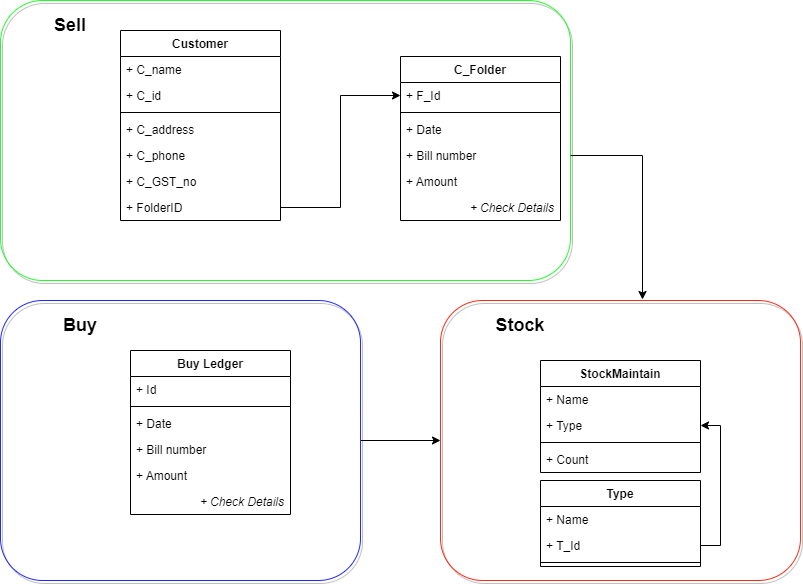

The diagram above was exported from draw.io. Its source (the exported page's mxGraphModel, read from the mxfile embedded in the PNG):
<mxGraphModel dx="1038" dy="589" grid="1" gridSize="10" guides="1" tooltips="1" connect="1" arrows="1" fold="1" page="1" pageScale="1" pageWidth="850" pageHeight="1100" math="0" shadow="0">
  <root>
    <mxCell id="0" />
    <mxCell id="1" parent="0" />
    <mxCell id="_Do9QPgOnXaniYhXa6N1-20" value="" style="rounded=1;whiteSpace=wrap;html=1;sketch=0;fillColor=none;strokeColor=#21FF29;shadow=1;" parent="1" vertex="1">
      <mxGeometry x="40" y="20" width="570" height="280" as="geometry" />
    </mxCell>
    <mxCell id="_Do9QPgOnXaniYhXa6N1-4" value="Customer" style="swimlane;fontStyle=1;align=center;verticalAlign=top;childLayout=stackLayout;horizontal=1;startSize=26;horizontalStack=0;resizeParent=1;resizeParentMax=0;resizeLast=0;collapsible=1;marginBottom=0;" parent="1" vertex="1">
      <mxGeometry x="160" y="50" width="160" height="190" as="geometry" />
    </mxCell>
    <mxCell id="_Do9QPgOnXaniYhXa6N1-11" value="+ C_name" style="text;strokeColor=none;fillColor=none;align=left;verticalAlign=top;spacingLeft=4;spacingRight=4;overflow=hidden;rotatable=0;points=[[0,0.5],[1,0.5]];portConstraint=eastwest;" parent="_Do9QPgOnXaniYhXa6N1-4" vertex="1">
      <mxGeometry y="26" width="160" height="26" as="geometry" />
    </mxCell>
    <mxCell id="_Do9QPgOnXaniYhXa6N1-5" value="+ C_id" style="text;strokeColor=none;fillColor=none;align=left;verticalAlign=top;spacingLeft=4;spacingRight=4;overflow=hidden;rotatable=0;points=[[0,0.5],[1,0.5]];portConstraint=eastwest;" parent="_Do9QPgOnXaniYhXa6N1-4" vertex="1">
      <mxGeometry y="52" width="160" height="26" as="geometry" />
    </mxCell>
    <mxCell id="_Do9QPgOnXaniYhXa6N1-6" value="" style="line;strokeWidth=1;fillColor=none;align=left;verticalAlign=middle;spacingTop=-1;spacingLeft=3;spacingRight=3;rotatable=0;labelPosition=right;points=[];portConstraint=eastwest;strokeColor=inherit;" parent="_Do9QPgOnXaniYhXa6N1-4" vertex="1">
      <mxGeometry y="78" width="160" height="8" as="geometry" />
    </mxCell>
    <mxCell id="_Do9QPgOnXaniYhXa6N1-7" value="+ C_address" style="text;strokeColor=none;fillColor=none;align=left;verticalAlign=top;spacingLeft=4;spacingRight=4;overflow=hidden;rotatable=0;points=[[0,0.5],[1,0.5]];portConstraint=eastwest;" parent="_Do9QPgOnXaniYhXa6N1-4" vertex="1">
      <mxGeometry y="86" width="160" height="26" as="geometry" />
    </mxCell>
    <mxCell id="_Do9QPgOnXaniYhXa6N1-9" value="+ C_phone" style="text;strokeColor=none;fillColor=none;align=left;verticalAlign=top;spacingLeft=4;spacingRight=4;overflow=hidden;rotatable=0;points=[[0,0.5],[1,0.5]];portConstraint=eastwest;" parent="_Do9QPgOnXaniYhXa6N1-4" vertex="1">
      <mxGeometry y="112" width="160" height="26" as="geometry" />
    </mxCell>
    <mxCell id="_Do9QPgOnXaniYhXa6N1-8" value="+ C_GST_no" style="text;strokeColor=none;fillColor=none;align=left;verticalAlign=top;spacingLeft=4;spacingRight=4;overflow=hidden;rotatable=0;points=[[0,0.5],[1,0.5]];portConstraint=eastwest;" parent="_Do9QPgOnXaniYhXa6N1-4" vertex="1">
      <mxGeometry y="138" width="160" height="26" as="geometry" />
    </mxCell>
    <mxCell id="_Do9QPgOnXaniYhXa6N1-10" value="+ FolderID" style="text;strokeColor=none;fillColor=none;align=left;verticalAlign=top;spacingLeft=4;spacingRight=4;overflow=hidden;rotatable=0;points=[[0,0.5],[1,0.5]];portConstraint=eastwest;" parent="_Do9QPgOnXaniYhXa6N1-4" vertex="1">
      <mxGeometry y="164" width="160" height="26" as="geometry" />
    </mxCell>
    <mxCell id="_Do9QPgOnXaniYhXa6N1-12" value="C_Folder" style="swimlane;fontStyle=1;align=center;verticalAlign=top;childLayout=stackLayout;horizontal=1;startSize=26;horizontalStack=0;resizeParent=1;resizeParentMax=0;resizeLast=0;collapsible=1;marginBottom=0;" parent="1" vertex="1">
      <mxGeometry x="440" y="76" width="160" height="164" as="geometry" />
    </mxCell>
    <mxCell id="_Do9QPgOnXaniYhXa6N1-13" value="+ F_Id" style="text;strokeColor=none;fillColor=none;align=left;verticalAlign=top;spacingLeft=4;spacingRight=4;overflow=hidden;rotatable=0;points=[[0,0.5],[1,0.5]];portConstraint=eastwest;" parent="_Do9QPgOnXaniYhXa6N1-12" vertex="1">
      <mxGeometry y="26" width="160" height="26" as="geometry" />
    </mxCell>
    <mxCell id="_Do9QPgOnXaniYhXa6N1-14" value="" style="line;strokeWidth=1;fillColor=none;align=left;verticalAlign=middle;spacingTop=-1;spacingLeft=3;spacingRight=3;rotatable=0;labelPosition=right;points=[];portConstraint=eastwest;strokeColor=inherit;" parent="_Do9QPgOnXaniYhXa6N1-12" vertex="1">
      <mxGeometry y="52" width="160" height="8" as="geometry" />
    </mxCell>
    <mxCell id="_Do9QPgOnXaniYhXa6N1-15" value="+ Date" style="text;strokeColor=none;fillColor=none;align=left;verticalAlign=top;spacingLeft=4;spacingRight=4;overflow=hidden;rotatable=0;points=[[0,0.5],[1,0.5]];portConstraint=eastwest;" parent="_Do9QPgOnXaniYhXa6N1-12" vertex="1">
      <mxGeometry y="60" width="160" height="26" as="geometry" />
    </mxCell>
    <mxCell id="_Do9QPgOnXaniYhXa6N1-16" value="+ Bill number" style="text;strokeColor=none;fillColor=none;align=left;verticalAlign=top;spacingLeft=4;spacingRight=4;overflow=hidden;rotatable=0;points=[[0,0.5],[1,0.5]];portConstraint=eastwest;" parent="_Do9QPgOnXaniYhXa6N1-12" vertex="1">
      <mxGeometry y="86" width="160" height="26" as="geometry" />
    </mxCell>
    <mxCell id="_Do9QPgOnXaniYhXa6N1-17" value="+ Amount" style="text;strokeColor=none;fillColor=none;align=left;verticalAlign=top;spacingLeft=4;spacingRight=4;overflow=hidden;rotatable=0;points=[[0,0.5],[1,0.5]];portConstraint=eastwest;" parent="_Do9QPgOnXaniYhXa6N1-12" vertex="1">
      <mxGeometry y="112" width="160" height="26" as="geometry" />
    </mxCell>
    <mxCell id="_Do9QPgOnXaniYhXa6N1-18" value="+ Check Details" style="text;strokeColor=none;fillColor=none;align=right;verticalAlign=top;spacingLeft=4;spacingRight=4;overflow=hidden;rotatable=0;points=[[0,0.5],[1,0.5]];portConstraint=eastwest;sketch=0;fontStyle=2" parent="_Do9QPgOnXaniYhXa6N1-12" vertex="1">
      <mxGeometry y="138" width="160" height="26" as="geometry" />
    </mxCell>
    <mxCell id="_Do9QPgOnXaniYhXa6N1-19" style="edgeStyle=orthogonalEdgeStyle;rounded=0;orthogonalLoop=1;jettySize=auto;html=1;entryX=0;entryY=0.5;entryDx=0;entryDy=0;" parent="1" source="_Do9QPgOnXaniYhXa6N1-10" target="_Do9QPgOnXaniYhXa6N1-13" edge="1">
      <mxGeometry relative="1" as="geometry" />
    </mxCell>
    <mxCell id="_Do9QPgOnXaniYhXa6N1-22" value="Sell" style="text;html=1;strokeColor=none;fillColor=none;align=center;verticalAlign=middle;whiteSpace=wrap;rounded=0;sketch=0;fontStyle=1;fontSize=18;" parent="1" vertex="1">
      <mxGeometry x="60" y="20" width="100" height="50" as="geometry" />
    </mxCell>
    <mxCell id="_Do9QPgOnXaniYhXa6N1-35" style="edgeStyle=orthogonalEdgeStyle;rounded=0;orthogonalLoop=1;jettySize=auto;html=1;entryX=0;entryY=0.5;entryDx=0;entryDy=0;fontSize=18;" parent="1" source="_Do9QPgOnXaniYhXa6N1-23" target="_Do9QPgOnXaniYhXa6N1-32" edge="1">
      <mxGeometry relative="1" as="geometry" />
    </mxCell>
    <mxCell id="_Do9QPgOnXaniYhXa6N1-23" value="" style="rounded=1;whiteSpace=wrap;html=1;sketch=0;fillColor=none;strokeColor=#2129FF;shadow=1;" parent="1" vertex="1">
      <mxGeometry x="40" y="320" width="360" height="280" as="geometry" />
    </mxCell>
    <mxCell id="_Do9QPgOnXaniYhXa6N1-24" value="Buy" style="text;html=1;strokeColor=none;fillColor=none;align=center;verticalAlign=middle;whiteSpace=wrap;rounded=0;sketch=0;fontStyle=1;fontSize=18;" parent="1" vertex="1">
      <mxGeometry x="70" y="320" width="100" height="50" as="geometry" />
    </mxCell>
    <mxCell id="_Do9QPgOnXaniYhXa6N1-25" value="Buy Ledger" style="swimlane;fontStyle=1;align=center;verticalAlign=top;childLayout=stackLayout;horizontal=1;startSize=26;horizontalStack=0;resizeParent=1;resizeParentMax=0;resizeLast=0;collapsible=1;marginBottom=0;" parent="1" vertex="1">
      <mxGeometry x="170" y="370" width="160" height="164" as="geometry" />
    </mxCell>
    <mxCell id="_Do9QPgOnXaniYhXa6N1-26" value="+ Id" style="text;strokeColor=none;fillColor=none;align=left;verticalAlign=top;spacingLeft=4;spacingRight=4;overflow=hidden;rotatable=0;points=[[0,0.5],[1,0.5]];portConstraint=eastwest;" parent="_Do9QPgOnXaniYhXa6N1-25" vertex="1">
      <mxGeometry y="26" width="160" height="26" as="geometry" />
    </mxCell>
    <mxCell id="_Do9QPgOnXaniYhXa6N1-27" value="" style="line;strokeWidth=1;fillColor=none;align=left;verticalAlign=middle;spacingTop=-1;spacingLeft=3;spacingRight=3;rotatable=0;labelPosition=right;points=[];portConstraint=eastwest;strokeColor=inherit;" parent="_Do9QPgOnXaniYhXa6N1-25" vertex="1">
      <mxGeometry y="52" width="160" height="8" as="geometry" />
    </mxCell>
    <mxCell id="_Do9QPgOnXaniYhXa6N1-28" value="+ Date" style="text;strokeColor=none;fillColor=none;align=left;verticalAlign=top;spacingLeft=4;spacingRight=4;overflow=hidden;rotatable=0;points=[[0,0.5],[1,0.5]];portConstraint=eastwest;" parent="_Do9QPgOnXaniYhXa6N1-25" vertex="1">
      <mxGeometry y="60" width="160" height="26" as="geometry" />
    </mxCell>
    <mxCell id="_Do9QPgOnXaniYhXa6N1-29" value="+ Bill number" style="text;strokeColor=none;fillColor=none;align=left;verticalAlign=top;spacingLeft=4;spacingRight=4;overflow=hidden;rotatable=0;points=[[0,0.5],[1,0.5]];portConstraint=eastwest;" parent="_Do9QPgOnXaniYhXa6N1-25" vertex="1">
      <mxGeometry y="86" width="160" height="26" as="geometry" />
    </mxCell>
    <mxCell id="_Do9QPgOnXaniYhXa6N1-30" value="+ Amount" style="text;strokeColor=none;fillColor=none;align=left;verticalAlign=top;spacingLeft=4;spacingRight=4;overflow=hidden;rotatable=0;points=[[0,0.5],[1,0.5]];portConstraint=eastwest;" parent="_Do9QPgOnXaniYhXa6N1-25" vertex="1">
      <mxGeometry y="112" width="160" height="26" as="geometry" />
    </mxCell>
    <mxCell id="_Do9QPgOnXaniYhXa6N1-31" value="+ Check Details" style="text;strokeColor=none;fillColor=none;align=right;verticalAlign=top;spacingLeft=4;spacingRight=4;overflow=hidden;rotatable=0;points=[[0,0.5],[1,0.5]];portConstraint=eastwest;sketch=0;fontStyle=2" parent="_Do9QPgOnXaniYhXa6N1-25" vertex="1">
      <mxGeometry y="138" width="160" height="26" as="geometry" />
    </mxCell>
    <mxCell id="_Do9QPgOnXaniYhXa6N1-32" value="" style="rounded=1;whiteSpace=wrap;html=1;sketch=0;fillColor=none;strokeColor=#FF2A12;shadow=1;" parent="1" vertex="1">
      <mxGeometry x="480" y="320" width="360" height="280" as="geometry" />
    </mxCell>
    <mxCell id="_Do9QPgOnXaniYhXa6N1-33" value="Stock" style="text;html=1;strokeColor=none;fillColor=none;align=center;verticalAlign=middle;whiteSpace=wrap;rounded=0;sketch=0;fontStyle=1;fontSize=18;" parent="1" vertex="1">
      <mxGeometry x="510" y="320" width="100" height="50" as="geometry" />
    </mxCell>
    <mxCell id="_Do9QPgOnXaniYhXa6N1-34" style="edgeStyle=orthogonalEdgeStyle;rounded=0;orthogonalLoop=1;jettySize=auto;html=1;fontSize=18;" parent="1" edge="1">
      <mxGeometry relative="1" as="geometry">
        <mxPoint x="610" y="175" as="sourcePoint" />
        <mxPoint x="682" y="319" as="targetPoint" />
        <Array as="points">
          <mxPoint x="682" y="175" />
        </Array>
      </mxGeometry>
    </mxCell>
    <mxCell id="_Do9QPgOnXaniYhXa6N1-37" value="StockMaintain" style="swimlane;fontStyle=1;align=center;verticalAlign=top;childLayout=stackLayout;horizontal=1;startSize=26;horizontalStack=0;resizeParent=1;resizeParentMax=0;resizeLast=0;collapsible=1;marginBottom=0;" parent="1" vertex="1">
      <mxGeometry x="580" y="380" width="160" height="112" as="geometry" />
    </mxCell>
    <mxCell id="_Do9QPgOnXaniYhXa6N1-38" value="+ Name" style="text;strokeColor=none;fillColor=none;align=left;verticalAlign=top;spacingLeft=4;spacingRight=4;overflow=hidden;rotatable=0;points=[[0,0.5],[1,0.5]];portConstraint=eastwest;" parent="_Do9QPgOnXaniYhXa6N1-37" vertex="1">
      <mxGeometry y="26" width="160" height="26" as="geometry" />
    </mxCell>
    <mxCell id="_Do9QPgOnXaniYhXa6N1-39" value="+ Type" style="text;strokeColor=none;fillColor=none;align=left;verticalAlign=top;spacingLeft=4;spacingRight=4;overflow=hidden;rotatable=0;points=[[0,0.5],[1,0.5]];portConstraint=eastwest;" parent="_Do9QPgOnXaniYhXa6N1-37" vertex="1">
      <mxGeometry y="52" width="160" height="26" as="geometry" />
    </mxCell>
    <mxCell id="_Do9QPgOnXaniYhXa6N1-40" value="" style="line;strokeWidth=1;fillColor=none;align=left;verticalAlign=middle;spacingTop=-1;spacingLeft=3;spacingRight=3;rotatable=0;labelPosition=right;points=[];portConstraint=eastwest;strokeColor=inherit;" parent="_Do9QPgOnXaniYhXa6N1-37" vertex="1">
      <mxGeometry y="78" width="160" height="8" as="geometry" />
    </mxCell>
    <mxCell id="_Do9QPgOnXaniYhXa6N1-41" value="+ Count" style="text;strokeColor=none;fillColor=none;align=left;verticalAlign=top;spacingLeft=4;spacingRight=4;overflow=hidden;rotatable=0;points=[[0,0.5],[1,0.5]];portConstraint=eastwest;" parent="_Do9QPgOnXaniYhXa6N1-37" vertex="1">
      <mxGeometry y="86" width="160" height="26" as="geometry" />
    </mxCell>
    <mxCell id="_Do9QPgOnXaniYhXa6N1-46" value="Type" style="swimlane;fontStyle=1;align=center;verticalAlign=top;childLayout=stackLayout;horizontal=1;startSize=26;horizontalStack=0;resizeParent=1;resizeParentMax=0;resizeLast=0;collapsible=1;marginBottom=0;" parent="1" vertex="1">
      <mxGeometry x="580" y="500" width="160" height="86" as="geometry" />
    </mxCell>
    <mxCell id="_Do9QPgOnXaniYhXa6N1-47" value="+ Name" style="text;strokeColor=none;fillColor=none;align=left;verticalAlign=top;spacingLeft=4;spacingRight=4;overflow=hidden;rotatable=0;points=[[0,0.5],[1,0.5]];portConstraint=eastwest;" parent="_Do9QPgOnXaniYhXa6N1-46" vertex="1">
      <mxGeometry y="26" width="160" height="26" as="geometry" />
    </mxCell>
    <mxCell id="_Do9QPgOnXaniYhXa6N1-48" value="+ T_Id" style="text;strokeColor=none;fillColor=none;align=left;verticalAlign=top;spacingLeft=4;spacingRight=4;overflow=hidden;rotatable=0;points=[[0,0.5],[1,0.5]];portConstraint=eastwest;" parent="_Do9QPgOnXaniYhXa6N1-46" vertex="1">
      <mxGeometry y="52" width="160" height="26" as="geometry" />
    </mxCell>
    <mxCell id="_Do9QPgOnXaniYhXa6N1-49" value="" style="line;strokeWidth=1;fillColor=none;align=left;verticalAlign=middle;spacingTop=-1;spacingLeft=3;spacingRight=3;rotatable=0;labelPosition=right;points=[];portConstraint=eastwest;strokeColor=inherit;" parent="_Do9QPgOnXaniYhXa6N1-46" vertex="1">
      <mxGeometry y="78" width="160" height="8" as="geometry" />
    </mxCell>
    <mxCell id="_Do9QPgOnXaniYhXa6N1-52" style="edgeStyle=orthogonalEdgeStyle;rounded=0;orthogonalLoop=1;jettySize=auto;html=1;entryX=1;entryY=0.5;entryDx=0;entryDy=0;fontSize=18;" parent="1" source="_Do9QPgOnXaniYhXa6N1-48" target="_Do9QPgOnXaniYhXa6N1-39" edge="1">
      <mxGeometry relative="1" as="geometry">
        <Array as="points">
          <mxPoint x="760" y="565" />
          <mxPoint x="760" y="445" />
        </Array>
      </mxGeometry>
    </mxCell>
  </root>
</mxGraphModel>